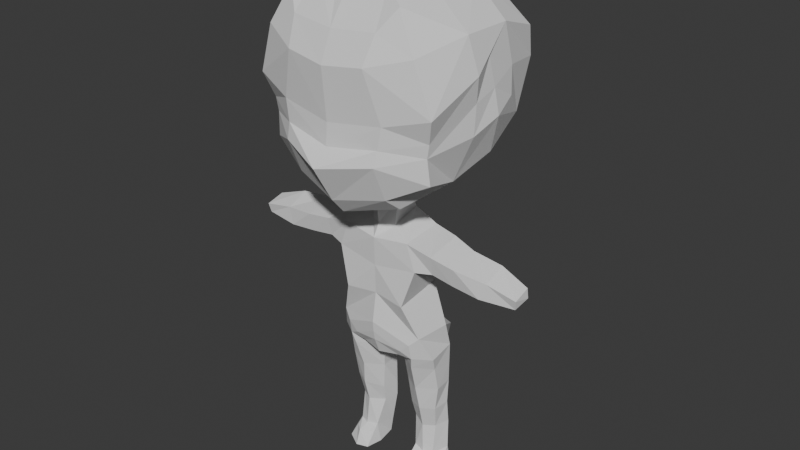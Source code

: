 # Source: azusa_box_000.blend  (saved by Blender 4.3.34; exported with 4.5.12 LTS)
import bpy
from mathutils import Matrix  # noqa: F401  (used for matrix-valued properties, if any)

bpy.ops.wm.read_factory_settings(use_empty=True)
scene = bpy.context.scene
scene.name = 'Scene'

# ---- collections
col_collection = bpy.data.collections.new('Collection'); scene.collection.children.link(col_collection)
col_export = bpy.data.collections.new('Export'); scene.collection.children.link(col_export)

# ---- world
world_world = bpy.data.worlds.new('World'); scene.world = world_world
world_world.use_nodes = True; world_world.node_tree.nodes.clear()
_N = world_world.node_tree.nodes; _L = world_world.node_tree.links
n0 = _N.new('ShaderNodeOutputWorld'); n0.name = 'World Output'; n0.location = (300, 300)
n1 = _N.new('ShaderNodeBackground'); n1.name = 'Background'; n1.location = (10, 300)
n1.inputs[0].default_value = (0.05088, 0.05088, 0.05088, 1.0)
_L.new(n1.outputs[0], n0.inputs[0])
n0.is_active_output = True
world_world.color = (0.05088, 0.05088, 0.05088)
world_world.sun_shadow_jitter_overblur = 0.0

# ---- meshes
me_cube = bpy.data.meshes.new('Cube')
me_cube.from_pydata([(0.1325, -0.02316, 0.2278), (0.03478, -0.05364, 0.7154), (0.1286, 0.02348, 0.2299), (0.03127, -0.00893, 0.712), (0.0, 0.03593, 0.2629), (0.0, 0.02886, 0.6316), (0.0, -0.05733, 0.3024), (0.0, -0.09686, 0.6225), (0.1351, -0.04663, 0.3237), (0.1255, 0.02929, 0.3276), (0.05827, 0.02944, -0.01392), (0.03703, -0.01897, 0.2233), (0.0391, 0.03018, 0.2248), (0.05269, -0.01835, -0.01789), (0.1347, -0.02265, -0.00964), (0.1331, 0.03131, -0.01358), (0.06293, -0.01947, 0.03088), (0.1152, -0.01736, 0.02702), (0.05405, 0.03178, 0.02378), (0.1304, 0.02283, 0.03063), (0.05907, -0.06332, -0.01521), (0.1285, -0.04681, -0.01847), (0.06522, -0.04021, 0.01686), (0.117, -0.03343, 0.01251), (0.1011, 0.03041, 0.5842), (0.1094, -0.08662, 0.5653), (0.0, -0.09407, 0.5502), (0.0, 0.03474, 0.567), (0.2146, -0.009981, 0.6253), (0.2136, -0.08354, 0.6077), (0.213, -0.01033, 0.581), (0.207, -0.07572, 0.5624), (0.2935, -0.01429, 0.6184), (0.2922, -0.07068, 0.5962), (0.2858, -0.01007, 0.5736), (0.2763, -0.07616, 0.5563), (0.3658, -0.02387, 0.5943), (0.3675, -0.06927, 0.5818), (0.3681, -0.0232, 0.5703), (0.364, -0.06399, 0.5586), (0.0866, 0.01973, 0.6396), (-0.1325, -0.02316, 0.2278), (0.08629, -0.08683, 0.6304), (0.0, 0.1521, 0.78), (0.0, -0.08571, 0.7196), (0.0, -0.1933, 0.7237), (0.2151, 0.03644, 0.8469), (0.1925, -0.06307, 0.8048), (0.0, 0.0823, 1.24), (0.05984, -0.06594, 1.249), (0.1525, 0.04446, 1.209), (0.1378, -0.07343, 1.216), (-0.03478, -0.05364, 0.7154), (-0.1286, 0.02348, 0.2299), (0.2128, -0.1658, 0.8346), (0.1434, -0.1775, 1.193), (0.0, 0.2285, 0.8441), (0.2167, 0.1256, 0.9118), (0.0, 0.1635, 1.211), (0.136, 0.1238, 1.188), (0.1261, 0.01106, 0.3904), (0.112, -0.07322, 0.3843), (0.0, -0.104, 0.4032), (-1.918e-05, 0.04041, 0.4158), (0.122, -0.01919, 0.1629), (0.04541, -0.01313, 0.1502), (0.03371, 0.02529, 0.1515), (0.1285, 0.01939, 0.1682), (0.04966, -0.001694, 0.1044), (0.0385, 0.03103, 0.1088), (0.1268, 0.02823, 0.106), (0.1147, -0.006911, 0.1038), (0.08556, 0.01759, 0.4935), (0.08018, -0.09803, 0.4693), (0.0, -0.0919, 0.4773), (-0.0001452, 0.02551, 0.502), (0.1546, 0.002262, 0.6379), (0.1487, 0.01385, 0.5885), (0.1501, -0.07426, 0.5697), (0.1523, -0.08349, 0.6164), (0.231, 0.04884, 1.131), (0.2306, -0.07578, 1.132), (-0.03127, -0.00893, 0.712), (0.1915, -0.1959, 1.103), (0.22, 0.156, 1.096), (0.0, 0.2439, 1.072), (0.0, 0.03147, 0.6615), (0.03601, 0.009784, 0.6738), (0.03248, -0.06048, 0.6484), (0.0, -0.0795, 0.6513), (0.0, 0.05026, 0.386), (0.08466, 0.06973, 0.2982), (-0.1351, -0.04663, 0.3237), (-0.1255, 0.02929, 0.3276), (-0.05827, 0.02944, -0.01392), (-0.03703, -0.01897, 0.2233), (-0.0391, 0.03018, 0.2248), (-0.05269, -0.01835, -0.01789), (-0.1347, -0.02265, -0.00964), (-0.1331, 0.03131, -0.01358), (-0.06293, -0.01947, 0.03088), (-0.1152, -0.01736, 0.02702), (-0.05405, 0.03178, 0.02378), (-0.1304, 0.02283, 0.03063), (-0.05907, -0.06332, -0.01521), (-0.1285, -0.04681, -0.01847), (0.06696, -0.07027, 0.7399), (0.0, -0.1033, 0.7246), (0.08604, 0.002644, 0.7529), (0.1305, -0.03469, 0.2899), (0.1271, 0.02628, 0.2754), (0.03073, -0.02901, 0.2943), (0.01826, 0.03609, 0.2655), (0.2511, -0.06502, 1.048), (0.2318, -0.1891, 0.9853), (0.0, -0.2364, 0.9419), (0.2387, -0.05856, 0.9153), (0.2074, -0.17, 0.8954), (-0.06522, -0.04021, 0.01686), (0.1194, -0.1959, 0.786), (0.1311, -0.2204, 0.9584), (0.1079, -0.2077, 1.142), (0.1191, -0.2327, 0.871), (0.09812, -0.2382, 1.077), (0.2367, -0.01073, 1.074), (0.2509, 0.009451, 0.9443), (0.1231, -0.1527, 0.7519), (0.0, -0.1356, 0.7136), (0.05239, -0.1284, 0.7335), (0.04707, -0.1365, 1.235), (0.0915, -0.1489, 1.223), (0.0, 0.02154, 0.7192), (0.0, -0.2277, 0.7632), (0.0, -0.2181, 1.134), (0.0, -0.144, 1.239), (0.0, -0.2482, 1.065), (0.0, -0.04697, 1.254), (0.0, 0.04763, 0.7428), (0.0, -0.2812, 0.8528), (-0.117, -0.03343, 0.01251), (-0.1011, 0.03041, 0.5842), (-0.1094, -0.08662, 0.5653), (-0.2146, -0.009981, 0.6253), (-0.2136, -0.08354, 0.6077), (0.09103, -0.08384, 0.3637), (-0.213, -0.01033, 0.581), (-0.207, -0.07572, 0.5624), (-0.2935, -0.01429, 0.6184), (-0.2922, -0.07068, 0.5962), (0.0, -0.1015, 0.3756), (0.0517, -0.07471, 0.3194), (0.0, -0.09721, 0.3511), (0.0658, -0.08633, 0.3408), (-0.2858, -0.01007, 0.5736), (-0.2763, -0.07616, 0.5563), (0.08671, -0.06852, 0.2946), (-0.3658, -0.02387, 0.5943), (-0.3675, -0.06927, 0.5818), (-0.3681, -0.0232, 0.5703), (-0.364, -0.06399, 0.5586), (-0.0866, 0.01973, 0.6396), (0.0, -0.08254, 0.3117), (-0.08629, -0.08683, 0.6304), (0.0802, 0.05409, 0.2807), (-0.2151, 0.03644, 0.8469), (-0.1925, -0.06307, 0.8048), (-0.05984, -0.06594, 1.249), (-0.1525, 0.04446, 1.209), (-0.1378, -0.07343, 1.216), (-0.2128, -0.1658, 0.8346), (-0.1434, -0.1775, 1.193), (0.03083, 0.06278, 0.2815), (0.0, 0.05323, 0.3556), (0.03302, 0.08903, 0.3332), (0.0, 0.04612, 0.28), (-0.2167, 0.1256, 0.9118), (-0.136, 0.1238, 1.188), (-0.1261, 0.01106, 0.3904), (-0.112, -0.07322, 0.3843), (-0.122, -0.01919, 0.1629), (0.09354, 0.04708, 0.1098), (-0.04541, -0.01313, 0.1502), (-0.03371, 0.02529, 0.1515), (-0.1285, 0.01939, 0.1682), (0.08649, -0.0222, 0.1014), (0.0914, 0.04191, 0.1632), (0.08804, -0.03727, 0.1608), (0.09594, -0.05052, 0.01418), (0.0917, -0.0692, -0.01879), (0.09119, -0.02664, 0.02607), (0.1047, 0.0446, 0.01622), (0.0973, 0.04467, -0.02025), (0.09396, -0.02115, -0.02073), (0.08756, 0.04756, 0.2291), (-0.04966, -0.001694, 0.1044), (0.08157, -0.04616, 0.2221), (-0.0385, 0.03103, 0.1088), (0.09252, -0.07607, 0.3241), (0.09029, 0.07806, 0.3494), (0.01002, -0.02249, 0.2907), (0.01208, 0.009754, 0.2748), (0.0, 0.01132, 0.269), (0.0, -0.03225, 0.2936), (0.0, -0.06226, 0.3036), (0.0, 0.0162, 1.244), (0.06391, 0.01185, 1.238), (-0.1268, 0.02823, 0.106), (-0.1147, -0.006911, 0.1038), (-0.08556, 0.01759, 0.4935), (-0.08018, -0.09803, 0.4693), (-0.1546, 0.002262, 0.6379), (-0.1487, 0.01385, 0.5885), (-0.1501, -0.07426, 0.5697), (-0.1523, -0.08349, 0.6164), (-0.231, 0.04884, 1.131), (-0.2306, -0.07578, 1.132), (-0.1915, -0.1959, 1.103), (-0.22, 0.156, 1.096), (-0.03601, 0.009784, 0.6738), (-0.03248, -0.06048, 0.6484), (-0.08466, 0.06973, 0.2982), (-0.06696, -0.07027, 0.7399), (0.0, -0.06226, 0.3036), (0.2402, 0.06796, 0.9704), (0.2377, 0.06922, 1.036), (0.213, 0.1748, 1.023), (0.0, 0.271, 0.9515), (0.2402, -0.05431, 0.9865), (0.2132, -0.1712, 0.9273), (0.1218, -0.2228, 0.9067), (0.2428, 0.003089, 1.006), (0.0, -0.2406, 0.8895), (-0.08604, 0.002644, 0.7529), (-0.1305, -0.03469, 0.2899), (-0.1271, 0.02628, 0.2754), (-0.03073, -0.02901, 0.2943), (-0.01826, 0.03609, 0.2655), (-0.2511, -0.06502, 1.048), (-0.2318, -0.1891, 0.9853), (-0.2387, -0.05856, 0.9153), (-0.2074, -0.17, 0.8954), (-0.1194, -0.1959, 0.786), (-0.1311, -0.2204, 0.9584), (-0.1079, -0.2077, 1.142), (-0.1191, -0.2327, 0.871), (-0.09812, -0.2382, 1.077), (-0.2367, -0.01073, 1.074), (-0.2509, 0.009451, 0.9443), (-0.1231, -0.1527, 0.7519), (-0.05239, -0.1284, 0.7335), (-0.04707, -0.1365, 1.235), (-0.0915, -0.1489, 1.223), (0.0, -0.06226, 0.3036), (0.0, -0.06226, 0.3036), (0.04526, 0.05861, 0.3847), (0.06553, 0.0421, 0.4094), (0.01189, 0.07214, 0.3461), (-0.0005632, 0.03704, 0.4544), (0.05464, 0.03373, 0.4518), (0.0, 0.05486, 0.3137), (0.006834, 0.06394, 0.3134), (-0.09103, -0.08384, 0.3637), (-0.0517, -0.07471, 0.3194), (-0.0658, -0.08633, 0.3408), (-0.08671, -0.06852, 0.2946), (-0.0802, 0.05409, 0.2807), (-0.03083, 0.06278, 0.2815), (-0.03302, 0.08903, 0.3332), (-0.09354, 0.04708, 0.1098), (-0.08649, -0.0222, 0.1014), (-0.0914, 0.04191, 0.1632), (-0.08804, -0.03727, 0.1608), (-0.09594, -0.05052, 0.01418), (-0.0917, -0.0692, -0.01879), (-0.09119, -0.02664, 0.02607), (-0.1047, 0.0446, 0.01622), (-0.0973, 0.04467, -0.02025), (-0.09396, -0.02115, -0.02073), (-0.08756, 0.04756, 0.2291), (-0.08157, -0.04616, 0.2221), (-0.09252, -0.07607, 0.3241), (-0.09029, 0.07806, 0.3494), (-0.01002, -0.02249, 0.2907), (-0.01208, 0.009754, 0.2748), (0.0, -0.06226, 0.3036), (-0.06391, 0.01185, 1.238), (0.0, -0.06226, 0.3036), (-0.2402, 0.06796, 0.9704), (-0.2377, 0.06922, 1.036), (-0.213, 0.1748, 1.023), (-0.2402, -0.05431, 0.9865), (-0.2132, -0.1712, 0.9273), (-0.1218, -0.2228, 0.9067), (-0.2428, 0.003089, 1.006), (0.0, -0.06226, 0.3036), (0.0, -0.06226, 0.3036), (-0.04526, 0.05861, 0.3847), (-0.06553, 0.0421, 0.4094), (-0.01189, 0.07214, 0.3461), (-0.05483, 0.03376, 0.4518), (-0.006834, 0.06394, 0.3134)], [], [(27, 5, 40, 24), (77, 76, 28, 30), (16, 13, 20, 22), (107, 106, 128, 127), (25, 42, 7, 26), (109, 110, 9, 8), (155, 109, 8, 197), (163, 112, 171, 91), (112, 111, 199, 200), (191, 15, 14, 192), (16, 18, 10, 13), (190, 19, 15, 191), (19, 17, 14, 15), (70, 71, 17, 19), (180, 70, 19, 190), (68, 69, 18, 16), (184, 68, 16, 189), (187, 22, 20, 188), (189, 16, 22, 187), (192, 14, 21, 188), (14, 17, 23, 21), (73, 25, 26, 74), (72, 24, 25, 73), (75, 27, 24, 72), (29, 31, 35, 33), (78, 77, 30, 31), (76, 79, 29, 28), (79, 78, 31, 29), (35, 34, 38, 39), (28, 29, 33, 32), (31, 30, 34, 35), (30, 28, 32, 34), (38, 36, 37, 39), (34, 32, 36, 38), (33, 35, 39, 37), (32, 33, 37, 36), (86, 87, 40, 5), (87, 88, 42, 40), (88, 89, 7, 42), (81, 80, 50, 51), (41, 233, 234, 53), (106, 108, 46, 47), (45, 126, 119, 132), (48, 50, 59, 58), (135, 123, 121, 133), (81, 51, 55, 83), (51, 49, 129, 130), (84, 85, 58, 59), (224, 223, 57, 225), (46, 43, 56, 57), (9, 60, 61, 8), (197, 144, 152, 150), (195, 11, 65, 186), (11, 12, 66, 65), (193, 2, 67, 185), (2, 0, 64, 67), (186, 65, 68, 184), (65, 66, 69, 68), (185, 67, 70, 180), (67, 64, 71, 70), (63, 257, 258, 255), (60, 72, 73, 61), (61, 73, 74, 62), (42, 25, 78, 79), (40, 42, 79, 76), (25, 24, 77, 78), (24, 40, 76, 77), (50, 80, 84, 59), (225, 226, 85, 84), (47, 116, 117, 54), (132, 119, 122, 138), (47, 46, 125, 116), (1, 44, 89, 88), (3, 1, 88, 87), (131, 3, 87, 86), (53, 234, 265, 278), (177, 178, 209, 208), (237, 215, 214, 246), (141, 212, 211, 140), (268, 275, 103, 206), (219, 162, 7, 89), (6, 161, 262, 235), (275, 276, 99, 103), (231, 115, 242, 292), (269, 274, 100, 194), (215, 216, 170, 168), (234, 93, 220, 265), (86, 5, 160, 218), (154, 159, 158, 153), (183, 206, 207, 179), (82, 218, 219, 52), (98, 105, 139, 101), (241, 169, 165, 248), (164, 175, 56, 43), (218, 160, 162, 219), (179, 207, 269, 271), (131, 86, 218, 82), (48, 167, 285, 204), (279, 271, 181, 95), (93, 92, 178, 177), (220, 93, 177, 281), (135, 133, 243, 245), (291, 238, 237, 290), (96, 182, 270, 278), (245, 216, 238, 242), (167, 176, 217, 214), (48, 58, 176, 167), (63, 297, 299, 257), (138, 231, 292, 244), (52, 219, 89, 44), (244, 240, 169, 241), (208, 209, 141, 140), (210, 142, 143, 213), (278, 270, 183, 53), (132, 138, 244, 241), (217, 176, 58, 85), (140, 211, 210, 160), (167, 168, 166, 285), (146, 154, 153, 145), (206, 103, 101, 207), (136, 134, 129, 49), (276, 277, 98, 99), (170, 243, 251, 168), (97, 104, 273, 277), (94, 97, 277, 276), (264, 280, 92, 233), (249, 248, 165, 221), (182, 196, 268, 270), (147, 156, 157, 148), (162, 213, 212, 141), (153, 158, 156, 147), (209, 74, 26, 141), (27, 140, 160, 5), (178, 62, 74, 209), (236, 283, 282, 235), (100, 118, 104, 97), (211, 145, 142, 210), (41, 179, 271, 279), (145, 153, 147, 142), (277, 273, 105, 98), (215, 168, 167, 214), (142, 147, 148, 143), (238, 216, 215, 237), (75, 208, 140, 27), (272, 273, 104, 118), (281, 296, 298, 267), (233, 92, 93, 234), (196, 102, 275, 268), (221, 165, 164, 232), (103, 99, 98, 101), (266, 174, 4, 236), (101, 139, 272, 274), (246, 214, 288, 293), (1, 3, 108, 106), (213, 143, 146, 212), (44, 1, 106, 107), (12, 11, 111, 112), (193, 12, 112, 163), (195, 0, 109, 155), (0, 2, 110, 109), (55, 51, 130, 121), (115, 120, 123, 135), (114, 113, 81, 83), (231, 229, 120, 115), (228, 227, 113, 114), (122, 119, 54, 117), (121, 123, 83, 55), (229, 122, 117, 228), (123, 120, 114, 83), (113, 124, 80, 81), (227, 230, 124, 113), (230, 125, 223, 224), (119, 126, 47, 54), (127, 128, 126, 45), (128, 106, 47, 126), (45, 132, 241, 248), (270, 268, 206, 183), (160, 210, 213, 162), (289, 217, 85, 226), (121, 130, 129, 134, 133), (82, 232, 137, 131), (263, 151, 149, 261), (108, 137, 43, 46), (271, 269, 194, 181), (3, 131, 137, 108), (262, 161, 151, 263), (141, 26, 7, 162), (148, 157, 159, 154), (280, 262, 263, 261), (266, 220, 281, 267), (158, 159, 157, 156), (261, 149, 62, 178), (143, 148, 154, 146), (194, 100, 102, 196), (168, 251, 250, 166), (242, 238, 291, 292), (165, 239, 247, 164), (214, 217, 289, 288), (290, 237, 246, 293), (150, 152, 151, 161), (144, 61, 62, 149), (201, 283, 236, 4), (243, 170, 216, 245), (6, 111, 150, 161), (92, 280, 261, 178), (171, 112, 4, 174), (95, 235, 264, 279), (91, 198, 60, 9), (96, 236, 235, 95), (198, 173, 256, 254), (136, 166, 250, 134), (95, 181, 182, 96), (60, 198, 254, 255), (171, 173, 198, 91), (177, 297, 296, 281), (152, 144, 149, 151), (44, 107, 221, 52), (278, 265, 236, 96), (53, 183, 179, 41), (107, 127, 249, 221), (100, 97, 94, 102), (11, 195, 155, 111), (2, 193, 163, 110), (288, 289, 175, 287), (175, 289, 226, 56), (265, 220, 266, 236), (207, 101, 274, 269), (212, 146, 145, 211), (181, 194, 196, 182), (52, 221, 232, 82), (274, 272, 118, 100), (240, 291, 290, 239), (115, 135, 245, 242), (239, 290, 293, 247), (165, 169, 240, 239), (66, 185, 180, 69), (64, 186, 184, 71), (12, 193, 185, 66), (0, 195, 186, 64), (8, 61, 144, 197), (13, 192, 188, 20), (17, 189, 187, 23), (23, 187, 188, 21), (71, 184, 189, 17), (69, 180, 190, 18), (18, 190, 191, 10), (10, 191, 192, 13), (110, 163, 91, 9), (111, 155, 197, 150), (200, 199, 202, 201), (201, 4, 112, 200), (202, 199, 111, 6), (48, 204, 205, 50), (49, 205, 204, 136), (50, 205, 49, 51), (127, 45, 248, 249), (292, 291, 240, 244), (293, 288, 287, 247), (243, 133, 134, 250, 251), (232, 164, 43, 137), (279, 264, 233, 41), (57, 223, 125, 46), (102, 94, 276, 275), (266, 300, 259, 174), (175, 164, 247, 287), (124, 230, 224, 80), (116, 125, 230, 227), (120, 229, 228, 114), (117, 116, 227, 228), (138, 122, 229, 231), (202, 6, 235, 282), (283, 201, 202, 282), (235, 262, 280, 264), (139, 105, 273, 272), (57, 56, 226, 225), (80, 224, 225, 84), (166, 136, 204, 285), (171, 174, 259, 260), (254, 256, 172, 90), (255, 254, 90, 63), (255, 258, 72, 60), (72, 258, 257, 75), (296, 90, 172, 298), (256, 260, 259, 172), (260, 256, 173, 171), (297, 63, 90, 296), (297, 177, 208, 299), (208, 75, 257, 299), (298, 172, 259, 300), (300, 266, 267, 298)])
_uv = me_cube.uv_layers.new(name='UVMap')
_uv.uv.foreach_set('vector', [0.528, 0.375, 0.625, 0.375, 0.625, 0.5, 0.528, 0.5, 0.528, 0.5, 0.625, 0.5, 0.625, 0.5, 0.528, 0.5, 0.2733, 0.7176, 0.2733, 0.7176, 0.2733, 0.7176, 0.2733, 0.7176, 0.7205, 0.709, 0.6613, 0.6995, 0.6836, 0.7001, 0.7171, 0.7042, 0.528, 0.75, 0.625, 0.75, 0.625, 0.875, 0.528, 0.875, 0.3634, 0.668, 0.3634, 0.5162, 0.375, 0.5, 0.375, 0.75, 0.3123, 0.7338, 0.3634, 0.668, 0.375, 0.75, 0.3449, 0.75, 0.3123, 0.5162, 0.2616, 0.5162, 0.321, 0.5, 0.3479, 0.5, 0.2616, 0.5162, 0.2616, 0.7338, 0.2546, 0.6566, 0.2543, 0.5859, 0.3123, 0.5324, 0.3517, 0.5324, 0.3517, 0.7176, 0.3123, 0.7176, 0.2733, 0.7176, 0.2733, 0.5324, 0.2733, 0.5324, 0.2733, 0.7176, 0.3123, 0.5324, 0.3517, 0.5324, 0.3517, 0.5324, 0.3123, 0.5324, 0.3517, 0.5324, 0.3517, 0.7176, 0.3517, 0.7176, 0.3517, 0.5324, 0.3517, 0.5324, 0.3517, 0.7176, 0.3517, 0.7176, 0.3517, 0.5324, 0.3123, 0.5324, 0.3517, 0.5324, 0.3517, 0.5324, 0.3123, 0.5324, 0.2733, 0.7176, 0.2733, 0.5324, 0.2733, 0.5324, 0.2733, 0.7176, 0.3123, 0.7176, 0.2733, 0.7176, 0.2733, 0.7176, 0.3123, 0.7176, 0.3123, 0.7176, 0.2733, 0.7176, 0.2733, 0.7176, 0.3123, 0.7176, 0.3123, 0.7176, 0.2733, 0.7176, 0.2733, 0.7176, 0.3123, 0.7176, 0.3123, 0.7176, 0.3517, 0.7176, 0.3517, 0.7176, 0.3123, 0.7176, 0.3517, 0.7176, 0.3517, 0.7176, 0.3517, 0.7176, 0.3517, 0.7176, 0.4902, 0.75, 0.528, 0.75, 0.528, 0.875, 0.4902, 0.875, 0.4902, 0.5, 0.528, 0.5, 0.528, 0.75, 0.4902, 0.75, 0.4902, 0.375, 0.528, 0.375, 0.528, 0.5, 0.4902, 0.5, 0.625, 0.75, 0.528, 0.75, 0.528, 0.75, 0.625, 0.75, 0.528, 0.75, 0.528, 0.5, 0.528, 0.5, 0.528, 0.75, 0.625, 0.5, 0.625, 0.75, 0.625, 0.75, 0.625, 0.5, 0.625, 0.75, 0.528, 0.75, 0.528, 0.75, 0.625, 0.75, 0.528, 0.75, 0.528, 0.5, 0.528, 0.5, 0.528, 0.75, 0.625, 0.5, 0.625, 0.75, 0.625, 0.75, 0.625, 0.5, 0.528, 0.75, 0.528, 0.5, 0.528, 0.5, 0.528, 0.75, 0.528, 0.5, 0.625, 0.5, 0.625, 0.5, 0.528, 0.5, 0.528, 0.5, 0.625, 0.5, 0.625, 0.75, 0.528, 0.75, 0.528, 0.5, 0.625, 0.5, 0.625, 0.5, 0.528, 0.5, 0.625, 0.75, 0.528, 0.75, 0.528, 0.75, 0.625, 0.75, 0.625, 0.5, 0.625, 0.75, 0.625, 0.75, 0.625, 0.5, 0.7362, 0.5192, 0.6388, 0.5192, 0.625, 0.5, 0.75, 0.5, 0.6388, 0.5192, 0.6388, 0.7308, 0.625, 0.75, 0.625, 0.5, 0.6388, 0.7308, 0.7413, 0.7379, 0.75, 0.75, 0.625, 0.75, 0.6613, 0.6995, 0.6613, 0.5505, 0.6613, 0.5505, 0.6613, 0.6995, 0.3517, 0.7176, 0.3634, 0.668, 0.3634, 0.5162, 0.3517, 0.5324, 0.6613, 0.6995, 0.6613, 0.5505, 0.6613, 0.5505, 0.6613, 0.6995, 0.7137, 0.6995, 0.6933, 0.6995, 0.6848, 0.6995, 0.711, 0.6995, 0.7137, 0.5505, 0.6613, 0.5505, 0.6613, 0.5505, 0.7137, 0.5505, 0.7128, 0.6995, 0.6873, 0.6995, 0.6882, 0.6995, 0.7118, 0.6995, 0.6613, 0.6995, 0.6613, 0.6995, 0.6613, 0.6995, 0.6613, 0.6995, 0.6613, 0.6995, 0.7137, 0.6995, 0.7137, 0.6995, 0.687, 0.6995, 0.6613, 0.5505, 0.7137, 0.5505, 0.7137, 0.5505, 0.6613, 0.5505, 0.6613, 0.5505, 0.6613, 0.5505, 0.6613, 0.5505, 0.6613, 0.5505, 0.6613, 0.5505, 0.7137, 0.5505, 0.7137, 0.5505, 0.6613, 0.5505, 0.375, 0.5, 0.4526, 0.5, 0.4526, 0.75, 0.375, 0.75, 0.375, 0.7801, 0.4342, 0.7809, 0.416, 0.8115, 0.375, 0.8098, 0.3123, 0.7176, 0.2733, 0.7176, 0.2733, 0.7176, 0.3123, 0.7176, 0.2733, 0.7176, 0.2733, 0.5324, 0.2733, 0.5324, 0.2733, 0.7176, 0.3123, 0.5324, 0.3517, 0.5324, 0.3517, 0.5324, 0.3123, 0.5324, 0.3517, 0.5324, 0.3517, 0.7176, 0.3517, 0.7176, 0.3517, 0.5324, 0.3123, 0.7176, 0.2733, 0.7176, 0.2733, 0.7176, 0.3123, 0.7176, 0.2733, 0.7176, 0.2733, 0.5324, 0.2733, 0.5324, 0.2733, 0.7176, 0.3123, 0.5324, 0.3517, 0.5324, 0.3517, 0.5324, 0.3123, 0.5324, 0.3517, 0.5324, 0.3517, 0.7176, 0.3517, 0.7176, 0.3517, 0.5324, 0.4526, 0.375, 0.4726, 0.375, 0.4711, 0.4408, 0.4526, 0.4197, 0.4526, 0.5, 0.4902, 0.5, 0.4902, 0.75, 0.4526, 0.75, 0.4526, 0.75, 0.4902, 0.75, 0.4902, 0.875, 0.4526, 0.875, 0.625, 0.75, 0.528, 0.75, 0.528, 0.75, 0.625, 0.75, 0.625, 0.5, 0.625, 0.75, 0.625, 0.75, 0.625, 0.5, 0.528, 0.75, 0.528, 0.5, 0.528, 0.5, 0.528, 0.75, 0.528, 0.5, 0.625, 0.5, 0.625, 0.5, 0.528, 0.5, 0.6613, 0.5505, 0.6613, 0.5505, 0.6613, 0.5505, 0.6613, 0.5505, 0.6613, 0.5505, 0.7137, 0.5505, 0.7137, 0.5505, 0.6613, 0.5505, 0.6613, 0.6995, 0.6613, 0.6995, 0.6613, 0.6995, 0.6613, 0.6995, 0.711, 0.6995, 0.6848, 0.6995, 0.6855, 0.6995, 0.7124, 0.6995, 0.6613, 0.6995, 0.6613, 0.5505, 0.6613, 0.6278, 0.6613, 0.6995, 0.6613, 0.6995, 0.7272, 0.7182, 0.7413, 0.7379, 0.6388, 0.7308, 0.6613, 0.5505, 0.6613, 0.6995, 0.6388, 0.7308, 0.6388, 0.5192, 0.7121, 0.5505, 0.6613, 0.5505, 0.6388, 0.5192, 0.7362, 0.5192, 0.3517, 0.5324, 0.3634, 0.5162, 0.3123, 0.5162, 0.3123, 0.5324, 0.4526, 0.5, 0.4526, 0.75, 0.4902, 0.75, 0.4902, 0.5, 0.6613, 0.6995, 0.6613, 0.6995, 0.6613, 0.5505, 0.6613, 0.616, 0.528, 0.75, 0.528, 0.75, 0.528, 0.5, 0.528, 0.5, 0.3123, 0.5324, 0.3123, 0.5324, 0.3517, 0.5324, 0.3517, 0.5324, 0.6388, 0.7308, 0.625, 0.75, 0.75, 0.75, 0.7413, 0.7379, 0.25, 0.75, 0.3938, 0.875, 0.375, 0.8098, 0.2616, 0.7338, 0.3123, 0.5324, 0.3123, 0.5324, 0.3517, 0.5324, 0.3517, 0.5324, 0.7128, 0.6995, 0.7137, 0.6995, 0.6862, 0.6995, 0.6857, 0.6995, 0.3123, 0.7176, 0.3123, 0.7176, 0.2733, 0.7176, 0.2733, 0.7176, 0.6613, 0.6995, 0.6613, 0.6995, 0.6613, 0.6995, 0.6613, 0.6995, 0.3634, 0.5162, 0.375, 0.5, 0.3479, 0.5, 0.3123, 0.5162, 0.7362, 0.5192, 0.75, 0.5, 0.625, 0.5, 0.6388, 0.5192, 0.528, 0.75, 0.528, 0.75, 0.528, 0.5, 0.528, 0.5, 0.3517, 0.5324, 0.3517, 0.5324, 0.3517, 0.7176, 0.3517, 0.7176, 0.6613, 0.5505, 0.6388, 0.5192, 0.6388, 0.7308, 0.6613, 0.6995, 0.3517, 0.7176, 0.3517, 0.7176, 0.3517, 0.7176, 0.3517, 0.7176, 0.6848, 0.6995, 0.6613, 0.6995, 0.6613, 0.6995, 0.6933, 0.6995, 0.6613, 0.5505, 0.6613, 0.5505, 0.7137, 0.5505, 0.7137, 0.5505, 0.6388, 0.5192, 0.625, 0.5, 0.625, 0.75, 0.6388, 0.7308, 0.3517, 0.7176, 0.3517, 0.7176, 0.3123, 0.7176, 0.3123, 0.7176, 0.7121, 0.5505, 0.7362, 0.5192, 0.6388, 0.5192, 0.6613, 0.5505, 0.7137, 0.5505, 0.6613, 0.5505, 0.6968, 0.6184, 0.713, 0.6302, 0.3123, 0.7176, 0.3123, 0.7176, 0.2733, 0.7176, 0.2733, 0.7176, 0.375, 0.5, 0.375, 0.75, 0.4526, 0.75, 0.4526, 0.5, 0.375, 0.4729, 0.375, 0.5, 0.4526, 0.5, 0.4343, 0.4702, 0.7128, 0.6995, 0.7118, 0.6995, 0.6882, 0.6995, 0.6873, 0.6995, 0.6613, 0.6995, 0.6613, 0.6995, 0.6613, 0.6995, 0.6613, 0.6995, 0.2733, 0.5324, 0.2733, 0.5324, 0.3123, 0.5324, 0.3123, 0.5324, 0.6873, 0.6995, 0.6613, 0.6995, 0.6613, 0.6995, 0.6862, 0.6995, 0.6613, 0.5505, 0.6613, 0.5505, 0.6613, 0.5505, 0.6613, 0.5505, 0.7137, 0.5505, 0.7137, 0.5505, 0.6613, 0.5505, 0.6613, 0.5505, 0.4526, 0.375, 0.4526, 0.4197, 0.4711, 0.4408, 0.4726, 0.375, 0.7124, 0.6995, 0.7128, 0.6995, 0.6857, 0.6995, 0.6855, 0.6995, 0.6613, 0.6995, 0.6388, 0.7308, 0.7413, 0.7379, 0.7272, 0.7182, 0.6855, 0.6995, 0.6613, 0.6995, 0.6613, 0.6995, 0.6848, 0.6995, 0.4902, 0.5, 0.4902, 0.75, 0.528, 0.75, 0.528, 0.5, 0.625, 0.5, 0.625, 0.5, 0.625, 0.75, 0.625, 0.75, 0.3123, 0.5324, 0.3123, 0.5324, 0.3517, 0.5324, 0.3517, 0.5324, 0.711, 0.6995, 0.7124, 0.6995, 0.6855, 0.6995, 0.6848, 0.6995, 0.6613, 0.5505, 0.6613, 0.5505, 0.7137, 0.5505, 0.7137, 0.5505, 0.528, 0.5, 0.528, 0.5, 0.625, 0.5, 0.625, 0.5, 0.6613, 0.5505, 0.6613, 0.6995, 0.7137, 0.6995, 0.6968, 0.6184, 0.528, 0.75, 0.528, 0.75, 0.528, 0.5, 0.528, 0.5, 0.3517, 0.5324, 0.3517, 0.5324, 0.3517, 0.7176, 0.3517, 0.7176, 0.7124, 0.6995, 0.7137, 0.6995, 0.7137, 0.6995, 0.7137, 0.6995, 0.3123, 0.5324, 0.3123, 0.7176, 0.3517, 0.7176, 0.3517, 0.5324, 0.6613, 0.6995, 0.6882, 0.6995, 0.687, 0.6995, 0.6613, 0.6995, 0.2733, 0.7176, 0.2733, 0.7176, 0.3123, 0.7176, 0.3123, 0.7176, 0.2733, 0.5324, 0.2733, 0.7176, 0.3123, 0.7176, 0.3123, 0.5324, 0.3123, 0.7338, 0.3449, 0.75, 0.375, 0.75, 0.3634, 0.668, 0.6836, 0.7001, 0.6933, 0.6995, 0.6613, 0.6995, 0.6613, 0.6995, 0.2733, 0.5324, 0.2733, 0.5324, 0.3123, 0.5324, 0.3123, 0.5324, 0.625, 0.5, 0.625, 0.5, 0.625, 0.75, 0.625, 0.75, 0.625, 0.75, 0.625, 0.75, 0.528, 0.75, 0.528, 0.75, 0.528, 0.5, 0.528, 0.5, 0.625, 0.5, 0.625, 0.5, 0.4902, 0.75, 0.4902, 0.875, 0.528, 0.875, 0.528, 0.75, 0.528, 0.375, 0.528, 0.5, 0.625, 0.5, 0.625, 0.375, 0.4526, 0.75, 0.4526, 0.875, 0.4902, 0.875, 0.4902, 0.75, 0.2616, 0.5162, 0.2543, 0.5859, 0.2546, 0.6566, 0.2616, 0.7338, 0.2733, 0.7176, 0.2733, 0.7176, 0.2733, 0.7176, 0.2733, 0.7176, 0.528, 0.5, 0.528, 0.5, 0.625, 0.5, 0.625, 0.5, 0.3517, 0.7176, 0.3517, 0.7176, 0.3123, 0.7176, 0.3123, 0.7176, 0.528, 0.5, 0.528, 0.5, 0.625, 0.5, 0.625, 0.5, 0.3123, 0.7176, 0.3123, 0.7176, 0.3517, 0.7176, 0.3517, 0.7176, 0.6613, 0.6995, 0.6613, 0.6995, 0.6613, 0.5505, 0.6613, 0.5505, 0.625, 0.5, 0.625, 0.5, 0.625, 0.75, 0.625, 0.75, 0.6613, 0.6995, 0.6613, 0.6995, 0.6613, 0.6995, 0.6613, 0.6995, 0.4902, 0.375, 0.4902, 0.5, 0.528, 0.5, 0.528, 0.375, 0.3123, 0.7176, 0.3123, 0.7176, 0.2733, 0.7176, 0.2733, 0.7176, 0.4343, 0.4702, 0.4357, 0.4188, 0.4188, 0.4083, 0.4162, 0.4408, 0.3634, 0.668, 0.375, 0.75, 0.375, 0.5, 0.3634, 0.5162, 0.2733, 0.5324, 0.2733, 0.5324, 0.3123, 0.5324, 0.3123, 0.5324, 0.6613, 0.6995, 0.6613, 0.6995, 0.6613, 0.5505, 0.6613, 0.5505, 0.3517, 0.5324, 0.3517, 0.5324, 0.3517, 0.7176, 0.3517, 0.7176, 0.321, 0.5, 0.3888, 0.375, 0.375, 0.375, 0.2616, 0.5162, 0.3517, 0.7176, 0.3517, 0.7176, 0.3123, 0.7176, 0.3123, 0.7176, 0.6613, 0.616, 0.6613, 0.5505, 0.6613, 0.5505, 0.6613, 0.6248, 0.6613, 0.6995, 0.6613, 0.5505, 0.6613, 0.5505, 0.6613, 0.6995, 0.625, 0.75, 0.625, 0.75, 0.528, 0.75, 0.528, 0.75, 0.7272, 0.7182, 0.6613, 0.6995, 0.6613, 0.6995, 0.7205, 0.709, 0.2733, 0.5324, 0.2733, 0.7176, 0.2616, 0.7338, 0.2616, 0.5162, 0.3123, 0.5324, 0.2733, 0.5324, 0.2616, 0.5162, 0.3123, 0.5162, 0.3123, 0.7176, 0.3517, 0.7176, 0.3634, 0.668, 0.3123, 0.7338, 0.3517, 0.7176, 0.3517, 0.5324, 0.3634, 0.5162, 0.3634, 0.668, 0.6613, 0.6995, 0.6613, 0.6995, 0.687, 0.6995, 0.6882, 0.6995, 0.7137, 0.6995, 0.6862, 0.6995, 0.6873, 0.6995, 0.7128, 0.6995, 0.6613, 0.6995, 0.6613, 0.6995, 0.6613, 0.6995, 0.6613, 0.6995, 0.7128, 0.6995, 0.6857, 0.6995, 0.6862, 0.6995, 0.7137, 0.6995, 0.6613, 0.6995, 0.6613, 0.6995, 0.6613, 0.6995, 0.6613, 0.6995, 0.6855, 0.6995, 0.6848, 0.6995, 0.6613, 0.6995, 0.6613, 0.6995, 0.6882, 0.6995, 0.6873, 0.6995, 0.6613, 0.6995, 0.6613, 0.6995, 0.6857, 0.6995, 0.6855, 0.6995, 0.6613, 0.6995, 0.6613, 0.6995, 0.6873, 0.6995, 0.6862, 0.6995, 0.6613, 0.6995, 0.6613, 0.6995, 0.6613, 0.6995, 0.6613, 0.616, 0.6613, 0.5505, 0.6613, 0.6995, 0.6613, 0.6995, 0.6613, 0.6248, 0.6613, 0.616, 0.6613, 0.6995, 0.6613, 0.6248, 0.6613, 0.6278, 0.6613, 0.5505, 0.6613, 0.5505, 0.6848, 0.6995, 0.6933, 0.6995, 0.6613, 0.6995, 0.6613, 0.6995, 0.7171, 0.7042, 0.6836, 0.7001, 0.6933, 0.6995, 0.7137, 0.6995, 0.6836, 0.7001, 0.6613, 0.6995, 0.6613, 0.6995, 0.6933, 0.6995, 0.7137, 0.6995, 0.711, 0.6995, 0.6848, 0.6995, 0.6933, 0.6995, 0.3123, 0.5324, 0.3123, 0.5324, 0.3517, 0.5324, 0.3517, 0.5324, 0.625, 0.5, 0.625, 0.5, 0.625, 0.75, 0.625, 0.75, 0.6613, 0.5505, 0.6613, 0.5505, 0.7137, 0.5505, 0.7137, 0.5505, 0.6882, 0.6995, 0.687, 0.6995, 0.7137, 0.6995, 0.7137, 0.6995, 0.7118, 0.6995, 0.6613, 0.5505, 0.6613, 0.5505, 0.7127, 0.5505, 0.7121, 0.5505, 0.416, 0.8115, 0.4163, 0.875, 0.4344, 0.875, 0.4342, 0.7809, 0.6613, 0.5505, 0.7127, 0.5505, 0.7137, 0.5505, 0.6613, 0.5505, 0.3123, 0.7176, 0.3123, 0.7176, 0.2733, 0.7176, 0.2733, 0.7176, 0.6613, 0.5505, 0.7121, 0.5505, 0.7127, 0.5505, 0.6613, 0.5505, 0.375, 0.8098, 0.3938, 0.875, 0.4163, 0.875, 0.416, 0.8115, 0.528, 0.75, 0.528, 0.875, 0.625, 0.875, 0.625, 0.75, 0.625, 0.75, 0.625, 0.75, 0.528, 0.75, 0.528, 0.75, 0.375, 0.7801, 0.375, 0.8098, 0.416, 0.8115, 0.4342, 0.7809, 0.375, 0.446, 0.375, 0.4729, 0.4343, 0.4702, 0.4162, 0.4408, 0.528, 0.5, 0.528, 0.75, 0.625, 0.75, 0.625, 0.5, 0.4342, 0.7809, 0.4344, 0.875, 0.4526, 0.875, 0.4526, 0.75, 0.625, 0.75, 0.625, 0.75, 0.528, 0.75, 0.528, 0.75, 0.2733, 0.7176, 0.2733, 0.7176, 0.2733, 0.5324, 0.2733, 0.5324, 0.6613, 0.6995, 0.687, 0.6995, 0.7137, 0.6995, 0.7137, 0.6995, 0.6862, 0.6995, 0.6613, 0.6995, 0.6613, 0.6995, 0.6857, 0.6995, 0.6613, 0.6995, 0.6613, 0.6995, 0.6613, 0.6278, 0.6613, 0.5505, 0.6613, 0.5505, 0.6613, 0.5505, 0.6613, 0.5505, 0.6613, 0.5505, 0.6613, 0.6995, 0.6613, 0.6995, 0.6613, 0.616, 0.6613, 0.6248, 0.375, 0.8098, 0.416, 0.8115, 0.4163, 0.875, 0.3938, 0.875, 0.4342, 0.7809, 0.4526, 0.75, 0.4526, 0.875, 0.4344, 0.875, 0.25, 0.5739, 0.2543, 0.5859, 0.2616, 0.5162, 0.25, 0.5, 0.6882, 0.6995, 0.6613, 0.6995, 0.6613, 0.6995, 0.6873, 0.6995, 0.25, 0.75, 0.2616, 0.7338, 0.375, 0.8098, 0.3938, 0.875, 0.375, 0.75, 0.375, 0.7801, 0.4342, 0.7809, 0.4526, 0.75, 0.321, 0.5, 0.2616, 0.5162, 0.375, 0.375, 0.3888, 0.375, 0.2733, 0.7176, 0.2616, 0.7338, 0.3123, 0.7338, 0.3123, 0.7176, 0.375, 0.4729, 0.4343, 0.4702, 0.4526, 0.5, 0.375, 0.5, 0.2733, 0.5324, 0.2616, 0.5162, 0.2616, 0.7338, 0.2733, 0.7176, 0.4343, 0.4702, 0.4162, 0.4408, 0.4188, 0.4083, 0.4357, 0.4188, 0.7124, 0.6995, 0.7137, 0.6995, 0.7137, 0.6995, 0.7137, 0.6995, 0.2733, 0.7176, 0.2733, 0.7176, 0.2733, 0.5324, 0.2733, 0.5324, 0.4526, 0.5, 0.4343, 0.4702, 0.4357, 0.4188, 0.4526, 0.4197, 0.375, 0.446, 0.4162, 0.4408, 0.4343, 0.4702, 0.375, 0.4729, 0.4526, 0.5, 0.4526, 0.4197, 0.4357, 0.4188, 0.4343, 0.4702, 0.416, 0.8115, 0.4342, 0.7809, 0.4344, 0.875, 0.4163, 0.875, 0.7272, 0.7182, 0.7205, 0.709, 0.6613, 0.6995, 0.6613, 0.6995, 0.3123, 0.5324, 0.3123, 0.5162, 0.2616, 0.5162, 0.2733, 0.5324, 0.3517, 0.5324, 0.3517, 0.5324, 0.3517, 0.7176, 0.3517, 0.7176, 0.7205, 0.709, 0.7171, 0.7042, 0.6836, 0.7001, 0.6613, 0.6995, 0.2733, 0.7176, 0.2733, 0.7176, 0.2733, 0.5324, 0.2733, 0.5324, 0.2733, 0.7176, 0.3123, 0.7176, 0.3123, 0.7338, 0.2616, 0.7338, 0.3517, 0.5324, 0.3123, 0.5324, 0.3123, 0.5162, 0.3634, 0.5162, 0.6613, 0.5505, 0.6613, 0.5505, 0.6613, 0.5505, 0.6613, 0.5505, 0.6613, 0.5505, 0.6613, 0.5505, 0.7137, 0.5505, 0.7137, 0.5505, 0.3123, 0.5162, 0.3479, 0.5, 0.321, 0.5, 0.2616, 0.5162, 0.3517, 0.7176, 0.3517, 0.7176, 0.3123, 0.7176, 0.3123, 0.7176, 0.528, 0.75, 0.528, 0.75, 0.528, 0.5, 0.528, 0.5, 0.2733, 0.7176, 0.2733, 0.7176, 0.2733, 0.5324, 0.2733, 0.5324, 0.6613, 0.6995, 0.6613, 0.6995, 0.6613, 0.5505, 0.6613, 0.5505, 0.3123, 0.7176, 0.3123, 0.7176, 0.2733, 0.7176, 0.2733, 0.7176, 0.6613, 0.6995, 0.6613, 0.6995, 0.6613, 0.6995, 0.6613, 0.6995, 0.7137, 0.6995, 0.7128, 0.6995, 0.6873, 0.6995, 0.6862, 0.6995, 0.6613, 0.6995, 0.6613, 0.6995, 0.6613, 0.6248, 0.6613, 0.6278, 0.6613, 0.6995, 0.6613, 0.6995, 0.6613, 0.6995, 0.6613, 0.6995, 0.2733, 0.5324, 0.3123, 0.5324, 0.3123, 0.5324, 0.2733, 0.5324, 0.3517, 0.7176, 0.3123, 0.7176, 0.3123, 0.7176, 0.3517, 0.7176, 0.2733, 0.5324, 0.3123, 0.5324, 0.3123, 0.5324, 0.2733, 0.5324, 0.3517, 0.7176, 0.3123, 0.7176, 0.3123, 0.7176, 0.3517, 0.7176, 0.375, 0.75, 0.4526, 0.75, 0.4342, 0.7809, 0.375, 0.7801, 0.2733, 0.7176, 0.3123, 0.7176, 0.3123, 0.7176, 0.2733, 0.7176, 0.3517, 0.7176, 0.3123, 0.7176, 0.3123, 0.7176, 0.3517, 0.7176, 0.3517, 0.7176, 0.3123, 0.7176, 0.3123, 0.7176, 0.3517, 0.7176, 0.3517, 0.7176, 0.3123, 0.7176, 0.3123, 0.7176, 0.3517, 0.7176, 0.2733, 0.5324, 0.3123, 0.5324, 0.3123, 0.5324, 0.2733, 0.5324, 0.2733, 0.5324, 0.3123, 0.5324, 0.3123, 0.5324, 0.2733, 0.5324, 0.2733, 0.5324, 0.3123, 0.5324, 0.3123, 0.7176, 0.2733, 0.7176, 0.3634, 0.5162, 0.3123, 0.5162, 0.3479, 0.5, 0.375, 0.5, 0.2616, 0.7338, 0.3123, 0.7338, 0.3449, 0.75, 0.3152, 0.75, 0.2543, 0.5859, 0.2546, 0.6566, 0.25, 0.6487, 0.25, 0.5739, 0.25, 0.5739, 0.25, 0.5, 0.2616, 0.5162, 0.2543, 0.5859, 0.25, 0.6487, 0.2546, 0.6566, 0.2616, 0.7338, 0.25, 0.75, 0.7137, 0.5505, 0.713, 0.6302, 0.6968, 0.6184, 0.6613, 0.5505, 0.7137, 0.6995, 0.6968, 0.6184, 0.713, 0.6302, 0.7124, 0.6995, 0.6613, 0.5505, 0.6968, 0.6184, 0.7137, 0.6995, 0.6613, 0.6995, 0.7171, 0.7042, 0.7137, 0.6995, 0.6933, 0.6995, 0.6836, 0.7001, 0.6857, 0.6995, 0.6613, 0.6995, 0.6613, 0.6995, 0.6855, 0.6995, 0.6613, 0.6248, 0.6613, 0.5505, 0.6613, 0.5505, 0.6613, 0.6278, 0.6882, 0.6995, 0.7118, 0.6995, 0.7137, 0.6995, 0.7137, 0.6995, 0.687, 0.6995, 0.6613, 0.5505, 0.6613, 0.5505, 0.7137, 0.5505, 0.7127, 0.5505, 0.3123, 0.7176, 0.3123, 0.7338, 0.3634, 0.668, 0.3517, 0.7176, 0.6613, 0.5505, 0.6613, 0.5505, 0.6613, 0.6278, 0.6613, 0.5505, 0.2733, 0.5324, 0.2733, 0.5324, 0.3123, 0.5324, 0.3123, 0.5324, 0.321, 0.5, 0.3858, 0.422, 0.4042, 0.375, 0.3888, 0.375, 0.6613, 0.5505, 0.6613, 0.5505, 0.6613, 0.6278, 0.6613, 0.5505, 0.6613, 0.616, 0.6613, 0.6248, 0.6613, 0.5505, 0.6613, 0.5505, 0.6613, 0.6995, 0.6613, 0.6278, 0.6613, 0.6248, 0.6613, 0.6995, 0.6862, 0.6995, 0.6857, 0.6995, 0.6613, 0.6995, 0.6613, 0.6995, 0.6613, 0.6995, 0.6613, 0.6995, 0.6613, 0.6995, 0.6613, 0.6995, 0.7124, 0.6995, 0.6855, 0.6995, 0.6857, 0.6995, 0.7128, 0.6995, 0.25, 0.6487, 0.25, 0.75, 0.2616, 0.7338, 0.2546, 0.6566, 0.2543, 0.5859, 0.25, 0.5739, 0.25, 0.6487, 0.2546, 0.6566, 0.2616, 0.7338, 0.3152, 0.75, 0.3449, 0.75, 0.3123, 0.7338, 0.3517, 0.7176, 0.3517, 0.7176, 0.3123, 0.7176, 0.3123, 0.7176, 0.6613, 0.5505, 0.7137, 0.5505, 0.7137, 0.5505, 0.6613, 0.5505, 0.6613, 0.5505, 0.6613, 0.5505, 0.6613, 0.5505, 0.6613, 0.5505, 0.7137, 0.6995, 0.7124, 0.6995, 0.713, 0.6302, 0.6968, 0.6184, 0.321, 0.5, 0.3888, 0.375, 0.4042, 0.375, 0.3858, 0.422, 0.4357, 0.4188, 0.4188, 0.4083, 0.4215, 0.375, 0.4369, 0.375, 0.4526, 0.4197, 0.4357, 0.4188, 0.4369, 0.375, 0.4526, 0.375, 0.4526, 0.4197, 0.4711, 0.4408, 0.4902, 0.5, 0.4526, 0.5, 0.4902, 0.5, 0.4711, 0.4408, 0.4726, 0.375, 0.4902, 0.375, 0.4357, 0.4188, 0.4369, 0.375, 0.4215, 0.375, 0.4188, 0.4083, 0.4188, 0.4083, 0.3858, 0.422, 0.4042, 0.375, 0.4215, 0.375, 0.3858, 0.422, 0.4188, 0.4083, 0.4162, 0.4408, 0.321, 0.5, 0.4526, 0.4197, 0.4526, 0.375, 0.4369, 0.375, 0.4357, 0.4188, 0.4526, 0.4197, 0.4526, 0.5, 0.4902, 0.5, 0.4711, 0.4408, 0.4902, 0.5, 0.4902, 0.375, 0.4726, 0.375, 0.4711, 0.4408, 0.4188, 0.4083, 0.4215, 0.375, 0.4042, 0.375, 0.3858, 0.422, 0.3858, 0.422, 0.321, 0.5, 0.4162, 0.4408, 0.4188, 0.4083])
me_cube.use_mirror_x = True
me_cube.update()

# ---- objects
ob_world = bpy.data.objects.new('world', None)
ob_cube = bpy.data.objects.new('Cube', me_cube)

# ---- transforms, parenting, visibility, modifiers, constraints
ob_world.location = (0.0, 0.0, 0.0)
ob_world.rotation_mode = 'QUATERNION'
ob_world.rotation_quaternion = (1.0, 0.0, 0.0, 0.0)
ob_world.empty_display_size = 0.001
ob_cube.location = (0.0, 0.0, 0.0)
ob_cube.use_mesh_mirror_x = True

# ---- collection membership
scene.collection.objects.link(ob_world)
col_collection.objects.link(ob_cube)

# ---- scene / render settings (as saved in the file)
scene.frame_start = 1; scene.frame_end = 250; scene.frame_set(1)
scene.render.engine = 'BLENDER_EEVEE_NEXT'
bpy.context.view_layer.update()

# ---- added for rendering (the .blend has no active camera and no usable light): camera, sun
cam_auto = bpy.data.cameras.new('AutoCamera')
cam_auto.lens = 50.0
cam_auto.sensor_width = 36.0
cam_auto.clip_end = 1000.0
ob_auto_camera = bpy.data.objects.new('AutoCamera', cam_auto)
scene.collection.objects.link(ob_auto_camera)
ob_auto_camera.location = (1.45494, -1.75105, 1.78079)
ob_auto_camera.rotation_euler = (1.09748, -7.21219e-08, 0.694738)
scene.camera = ob_auto_camera
light_auto_sun = bpy.data.lights.new('AutoSun', 'SUN')
light_auto_sun.energy = 3.0
light_auto_sun.angle = 0.0523599
ob_auto_sun = bpy.data.objects.new('AutoSun', light_auto_sun)
scene.collection.objects.link(ob_auto_sun)
ob_auto_sun.rotation_euler = (0.872665, 0.174533, 0.523599)
bpy.context.view_layer.update()
